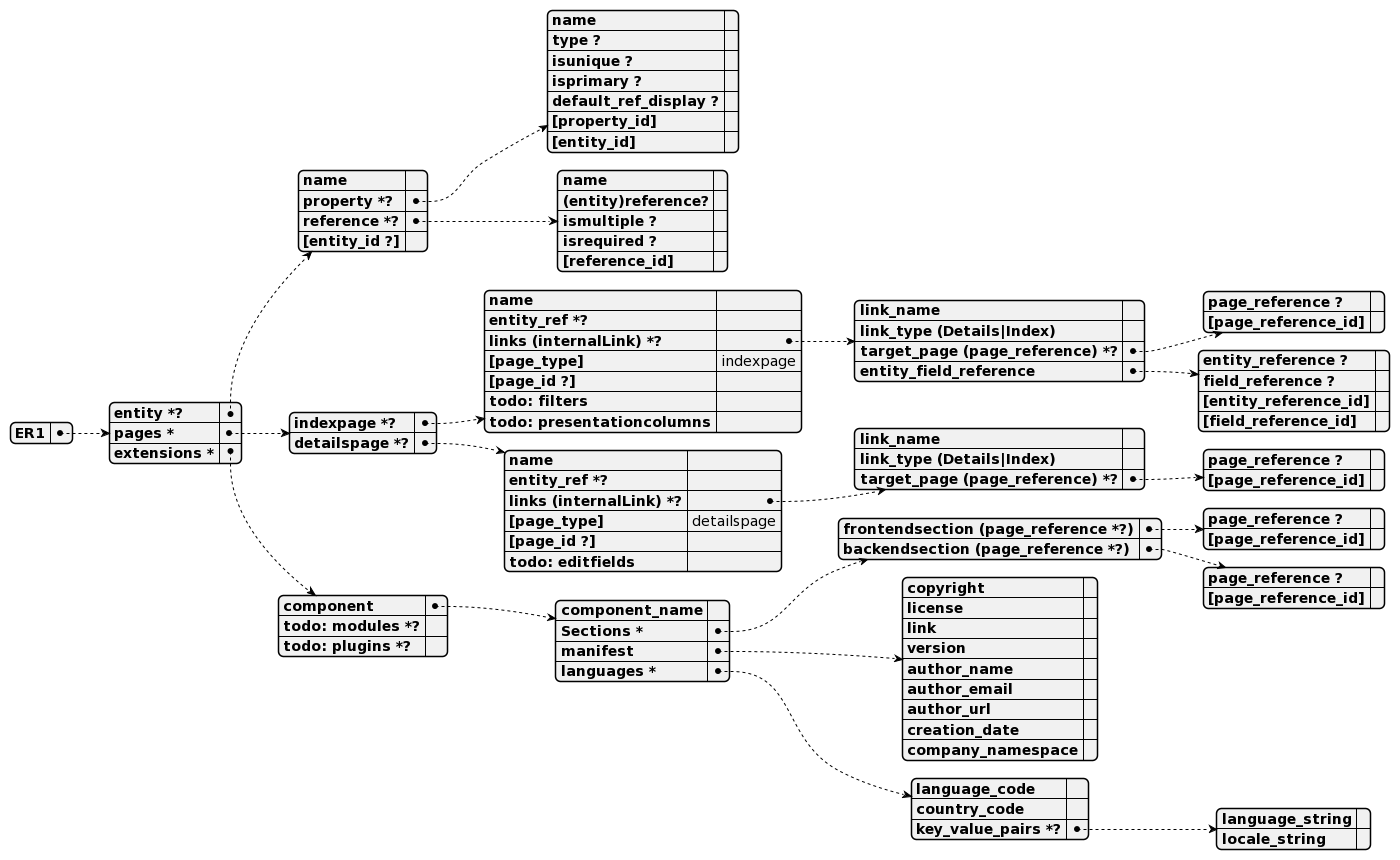

The diagram above was rendered by PlantUML. Its source (embedded in the PNG):
@startjson
{"ER1":
{"entity *?": {
     "name":"",
     "property *?":{
         "name":"",
         "type ?":"",
         "isunique ?":"",
         "isprimary ?":"",
         "default_ref_display ?":"",
         "[property_id]":"",
         "[entity_id]":""
     },
     "reference *?":{
         "name":"",
         "(entity)reference?":"",
         "ismultiple ?":"",
         "isrequired ?":"",
         "[reference_id]":""
     },
     "[entity_id ?]":""
},
"pages *": {
     "indexpage *?":{
         "name":"",
         "entity_ref *?":"",
         "links (internalLink) *?":{
             "link_name":"",
             "link_type (Details|Index)":"",
             "target_page (page_reference) *?":{
                 "page_reference ?":"",
                 "[page_reference_id]":""
             },
             "entity_field_reference":{
                 "entity_reference ?":"",
                 "field_reference ?":"",
                 "[entity_reference_id]":"",
                 "[field_reference_id]":""
             }
         },
         "[page_type]":"indexpage",
         "[page_id ?]":"",
         "todo: filters":"",
         "todo: presentationcolumns":""
     },
     "detailspage *?":{
         "name":"",
         "entity_ref *?":"",
         "links (internalLink) *?":{
             "link_name":"",
             "link_type (Details|Index)":"",
             "target_page (page_reference) *?":{
                 "page_reference ?":"",
                 "[page_reference_id]":""
             }
         },
         "[page_type]":"detailspage",
         "[page_id ?]":"",
         "todo: editfields":""
     }
},
"extensions *":{
    "component":{
             "component_name":"",
             "Sections *":{
                 "frontendsection (page_reference *?)":{
                     "page_reference ?":"",
                     "[page_reference_id]":""
                 },
                 "backendsection (page_reference *?)":{
                     "page_reference ?":"",
                     "[page_reference_id]":""
                 }
             },
             "manifest":{
                 "copyright":"",
                 "license":"",
                 "link":"",
                 "version":"",
                 "author_name":"",
                 "author_email":"",
                 "author_url":"",
                 "creation_date":"",
                 "company_namespace":""
             },
             "languages *":{
                 "language_code":"",
                 "country_code":"",
                 "key_value_pairs *?":{
                     "language_string":"",
                     "locale_string":""
                 }
     }
         },
         "todo: modules *?":"",
         "todo: plugins *?":""
     }
}
}
@endjson